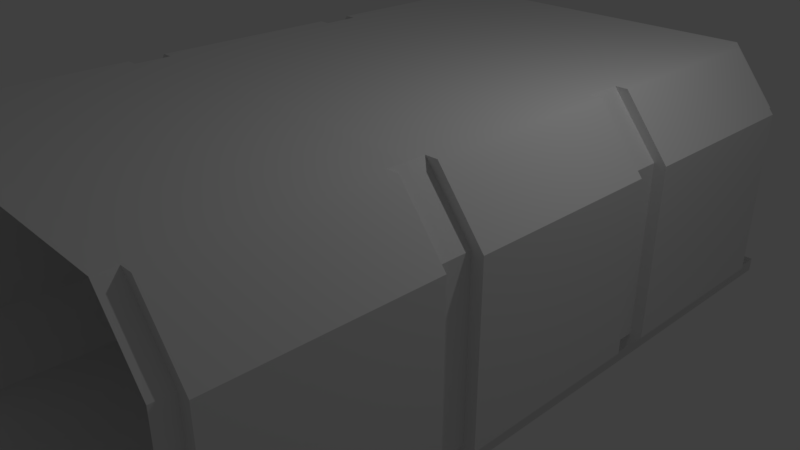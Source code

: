 # Source: Test_Room.blend  (saved by Blender 2.79.0; exported with 4.5.12 LTS)
import bpy
from mathutils import Matrix  # noqa: F401  (used for matrix-valued properties, if any)

bpy.ops.wm.read_factory_settings(use_empty=True)
scene = bpy.context.scene
scene.name = 'Scene'

# ---- collections
col_collection_1 = bpy.data.collections.new('Collection 1'); scene.collection.children.link(col_collection_1)

# ---- world
world_world = bpy.data.worlds.new('World'); scene.world = world_world
world_world.color = (0.05088, 0.05088, 0.05088)
world_world.use_sun_shadow = False
world_world.sun_shadow_jitter_overblur = 0.0
world_world.cycles.sampling_method = 'MANUAL'

# ---- cameras
cam_camera = bpy.data.cameras.new('Camera')
cam_camera.clip_end = 100.0
cam_camera.lens = 35.0
cam_camera.sensor_width = 32.0
cam_camera.sensor_height = 18.0
cam_camera.ortho_scale = 7.314
cam_camera.dof.focus_distance = 0.0
cam_camera.dof.aperture_fstop = 128.0

# ---- lights
light_lamp = bpy.data.lights.new('Lamp', 'POINT')
light_lamp.transmission_factor = 0.0
light_lamp.cutoff_distance = 30.0
light_lamp.energy = 100.0
light_lamp.shadow_buffer_clip_start = 1.001
light_lamp.shadow_soft_size = 0.1
light_lamp.shadow_maximum_resolution = 0.006
light_lamp.use_absolute_resolution = True

# ---- meshes
me_cube = bpy.data.meshes.new('Cube')
me_cube.from_pydata([(-1.0, -1.0, -1.0), (-1.0, -1.0, 1.0), (-1.0, 1.0, -1.0), (-1.0, 1.0, 1.0), (1.0, -1.0, -1.0), (1.0, -1.0, 1.0), (1.0, 1.0, -1.0), (1.0, 1.0, 1.0)], [], [(0, 1, 3, 2), (2, 3, 7, 6), (6, 7, 5, 4), (4, 5, 1, 0), (2, 6, 4, 0), (7, 3, 1, 5)])
me_cube.use_remesh_preserve_volume = False
me_cube.use_remesh_preserve_attributes = False
me_cube.use_mirror_vertex_groups = False
me_cube.update()
me_plane = bpy.data.meshes.new('Plane')
me_plane.from_pydata([(0.7471, -5.4, -3.004), (0.7471, -6.6, -3.004), (-0.7529, -5.4, -3.004), (-0.7529, -6.6, -3.004), (2.804, -5.4, -2.781), (2.804, -6.6, -2.781), (3.747, -6.605, -2.254), (0.7471, -3.48, -3.004), (-0.7529, -3.48, -3.004), (2.804, -4.08, -2.781), (3.747, -6.605, -2.404), (0.7471, -8.52, -3.004), (-0.7529, -8.52, -3.004), (2.804, -7.92, -2.781), (-2.253, -8.52, -2.854), (3.747, -5.401, -2.404), (-0.7529, -3.0, -2.854), (0.7471, -3.0, -2.854), (0.7471, -3.48, -2.854), (-0.7529, -3.48, -2.854), (2.247, -3.48, -2.854), (3.747, -8.52, -2.254), (0.7471, -8.52, -2.854), (-0.7529, -8.52, -2.854), (2.247, -8.52, -2.854), (-2.253, -6.6, -3.004), (-2.253, -5.4, -3.004), (-2.253, -3.48, -3.004), (-2.253, -8.52, -3.004), (3.19, -6.6, -2.627), (3.19, -5.4, -2.627), (3.19, -7.92, -2.627), (2.247, -8.52, -3.004), (2.247, -6.6, -3.004), (2.247, -5.4, -3.004), (3.19, -4.08, -2.627), (2.247, -3.48, -3.004), (3.747, -3.48, -2.404), (3.747, -8.52, -2.404), (3.747, -3.48, -2.254), (3.747, -5.401, -2.254), (-2.8, -6.601, -2.781), (-2.8, -5.401, -2.781), (-3.743, -5.396, -2.254), (-2.8, -7.921, -2.781), (-3.743, -5.396, -2.404), (-2.8, -4.081, -2.781), (-3.743, -3.001, -2.254), (-3.743, -6.599, -2.404), (-3.743, -3.481, -2.254), (-2.243, -3.481, -2.854), (-3.186, -5.401, -2.627), (-3.186, -6.601, -2.627), (-3.186, -4.081, -2.627), (-3.186, -7.921, -2.627), (-3.743, -8.521, -2.404), (-3.743, -3.481, -2.404), (-3.743, -8.521, -2.254), (-3.743, -6.599, -2.254), (-3.743, -3.481, 2.246), (-3.743, -8.521, 2.246), (-3.743, -6.599, 2.246), (3.747, -6.605, 2.246), (3.747, -8.52, 2.246), (3.747, -3.48, 2.246), (3.747, -5.401, 2.246), (-0.7476, -5.4, 3.005), (-0.7476, -6.6, 3.005), (0.7524, -5.4, 3.005), (0.7524, -6.6, 3.005), (-2.805, -5.4, 2.782), (-2.805, -6.6, 2.782), (-0.7476, -3.48, 3.005), (0.7524, -3.48, 3.005), (-2.805, -4.08, 2.782), (-3.748, -6.605, 2.405), (-0.7476, -8.52, 3.005), (0.7524, -8.52, 3.005), (-2.805, -7.92, 2.782), (2.252, -8.52, 2.855), (-3.748, -5.401, 2.405), (-2.248, -3.0, 2.855), (-0.7476, -3.48, 2.855), (0.7524, -3.48, 2.855), (-2.248, -3.48, 2.855), (-0.7476, -8.52, 2.855), (0.7524, -8.52, 2.855), (-2.248, -8.52, 2.855), (2.252, -6.6, 3.005), (2.252, -5.4, 3.005), (2.252, -3.48, 3.005), (2.252, -8.52, 3.005), (-3.191, -6.6, 2.628), (-3.191, -5.4, 2.628), (-3.191, -7.92, 2.628), (-2.248, -8.52, 3.005), (-2.248, -6.6, 3.005), (-2.248, -5.4, 3.005), (-3.191, -4.08, 2.628), (-2.248, -3.48, 3.005), (-3.748, -3.48, 2.405), (-3.748, -8.52, 2.405), (-3.748, -5.401, 2.255), (2.799, -6.601, 2.782), (2.799, -5.401, 2.782), (2.799, -7.921, 2.782), (3.742, -5.396, 2.405), (2.799, -4.081, 2.782), (3.742, -6.599, 2.405), (2.242, -3.481, 2.855), (3.185, -5.401, 2.628), (3.185, -6.601, 2.628), (3.185, -4.081, 2.628), (3.185, -7.921, 2.628), (3.742, -8.521, 2.405), (3.742, -3.481, 2.405), (0.7471, 0.6003, -3.004), (0.7471, -0.5997, -3.004), (-0.7529, 0.6003, -3.004), (-0.7529, -0.5997, -3.004), (2.804, 0.6003, -2.781), (2.804, -0.5997, -2.781), (3.747, -0.6045, -2.254), (0.7471, 2.52, -3.004), (-0.7529, 2.52, -3.004), (2.804, 1.92, -2.781), (3.747, -0.6045, -2.404), (0.7471, -2.52, -3.004), (-0.7529, -2.52, -3.004), (2.804, -1.92, -2.781), (-2.253, -2.52, -2.854), (2.247, -3.0, -2.854), (3.747, -3.0, -2.254), (3.747, 0.5987, -2.404), (2.247, 3.0, -2.854), (0.7471, 2.52, -2.854), (-0.7529, 2.52, -2.854), (2.247, 2.52, -2.854), (3.747, -2.52, -2.254), (0.7471, -2.52, -2.854), (-0.7529, -2.52, -2.854), (2.247, -2.52, -2.854), (-2.253, -0.5997, -3.004), (-2.253, 0.6003, -3.004), (-2.253, 3.0, -2.854), (-2.253, -3.0, -2.854), (-2.253, 2.52, -3.004), (-2.253, -2.52, -3.004), (3.19, -0.5997, -2.627), (3.19, 0.6003, -2.627), (3.19, -1.92, -2.627), (2.247, -2.52, -3.004), (2.247, -0.5997, -3.004), (2.247, 0.6003, -3.004), (3.19, 1.92, -2.627), (2.247, 2.52, -3.004), (3.747, 2.52, -2.404), (3.747, -2.52, -2.404), (3.747, 2.52, -2.254), (3.747, 0.5987, -2.254), (-2.8, -0.6006, -2.781), (-2.8, 0.5994, -2.781), (-3.743, 0.6042, -2.254), (-2.8, -1.921, -2.781), (-3.743, 0.6042, -2.404), (-2.8, 1.919, -2.781), (-3.743, 2.999, -2.254), (-3.743, -0.599, -2.404), (-3.743, 2.519, -2.254), (-2.243, 2.519, -2.854), (-3.186, 0.5994, -2.627), (-3.186, -0.6006, -2.627), (-3.186, 1.919, -2.627), (-3.186, -1.921, -2.627), (-3.743, -2.521, -2.404), (-3.743, 2.519, -2.404), (-3.743, -2.521, -2.254), (-3.743, -0.599, -2.254), (-3.743, 2.519, 2.246), (-3.743, -2.521, 2.246), (-3.743, -0.599, 2.246), (3.747, -0.6045, 2.246), (3.747, -2.52, 2.246), (3.747, 2.52, 2.246), (3.747, 0.5987, 2.246), (-0.7476, 0.6003, 3.005), (-0.7476, -0.5997, 3.005), (0.7524, 0.6003, 3.005), (0.7524, -0.5997, 3.005), (-2.805, 0.6003, 2.782), (-2.805, -0.5997, 2.782), (-0.7476, 2.52, 3.005), (0.7524, 2.52, 3.005), (-2.805, 1.92, 2.782), (-3.748, -0.6045, 2.405), (-0.7476, -2.52, 3.005), (0.7524, -2.52, 3.005), (-2.805, -1.92, 2.782), (2.252, -2.52, 2.855), (-3.748, -3.0, 2.255), (-3.748, 0.5987, 2.405), (-3.748, 3.0, 2.255), (0.7524, -3.0, 2.855), (-0.7476, -3.0, 2.855), (-2.248, 3.0, 2.855), (-0.7476, 2.52, 2.855), (0.7524, 2.52, 2.855), (-2.248, 2.52, 2.855), (-0.7476, -2.52, 2.855), (0.7524, -2.52, 2.855), (-2.248, -2.52, 2.855), (2.252, -0.5997, 3.005), (2.252, 0.6003, 3.005), (2.252, -3.0, 2.855), (2.252, 2.52, 3.005), (2.252, -2.52, 3.005), (-3.191, -0.5997, 2.628), (-3.191, 0.6003, 2.628), (-3.191, -1.92, 2.628), (-2.248, -2.52, 3.005), (-2.248, -0.5997, 3.005), (-2.248, 0.6003, 3.005), (-3.191, 1.92, 2.628), (-2.248, 2.52, 3.005), (-3.748, 2.52, 2.405), (-3.748, -2.52, 2.405), (-3.748, 0.5987, 2.255), (2.799, -0.6006, 2.782), (2.799, 0.5994, 2.782), (2.799, -1.921, 2.782), (3.742, 0.6042, 2.405), (2.799, 1.919, 2.782), (3.742, -0.599, 2.405), (3.742, -3.001, 2.255), (2.242, 2.519, 2.855), (3.185, 0.5994, 2.628), (3.185, -0.6006, 2.628), (3.185, 1.919, 2.628), (3.185, -1.921, 2.628), (3.742, -2.521, 2.405), (3.742, 2.519, 2.405), (0.7471, 6.6, -3.004), (0.7471, 5.4, -3.004), (-0.7529, 6.6, -3.004), (-0.7529, 5.4, -3.004), (2.804, 6.6, -2.781), (2.804, 5.4, -2.781), (3.747, 5.395, -2.254), (0.7471, 8.52, -3.004), (-0.7529, 8.52, -3.004), (2.804, 7.92, -2.781), (3.747, 5.395, -2.404), (0.7471, 3.48, -3.004), (-0.7529, 3.48, -3.004), (2.804, 4.08, -2.781), (-2.253, 3.48, -2.854), (3.747, 3.0, -2.254), (3.747, 6.599, -2.404), (-0.7529, 3.0, -2.854), (0.7471, 3.0, -2.854), (0.7471, 8.52, -2.854), (-0.7529, 8.52, -2.854), (2.247, 8.52, -2.854), (3.747, 3.48, -2.254), (0.7471, 3.48, -2.854), (-0.7529, 3.48, -2.854), (2.247, 3.48, -2.854), (-2.253, 5.4, -3.004), (-2.253, 6.6, -3.004), (-2.253, 8.52, -3.004), (-2.253, 3.48, -3.004), (3.19, 5.4, -2.627), (3.19, 6.6, -2.627), (3.19, 4.08, -2.627), (2.247, 3.48, -3.004), (2.247, 5.4, -3.004), (2.247, 6.6, -3.004), (3.19, 7.92, -2.627), (2.247, 8.52, -3.004), (3.747, 8.52, -2.404), (3.747, 3.48, -2.404), (3.747, 8.52, -2.254), (3.747, 6.599, -2.254), (-2.8, 5.399, -2.781), (-2.8, 6.599, -2.781), (-3.743, 6.604, -2.254), (-2.8, 4.079, -2.781), (-3.743, 6.604, -2.404), (-2.8, 7.919, -2.781), (-3.743, 5.401, -2.404), (-3.743, 8.519, -2.254), (-2.243, 8.519, -2.854), (-3.186, 6.599, -2.627), (-3.186, 5.399, -2.627), (-3.186, 7.919, -2.627), (-3.186, 4.079, -2.627), (-3.743, 3.479, -2.404), (-3.743, 8.519, -2.404), (-3.743, 3.479, -2.254), (-3.743, 5.401, -2.254), (-3.743, 8.519, 2.246), (-3.743, 3.479, 2.246), (-3.743, 5.401, 2.246), (3.747, 5.395, 2.246), (3.747, 3.48, 2.246), (3.747, 8.52, 2.246), (3.747, 6.599, 2.246), (-0.7476, 6.6, 3.005), (-0.7476, 5.4, 3.005), (0.7524, 6.6, 3.005), (0.7524, 5.4, 3.005), (-2.805, 6.6, 2.782), (-2.805, 5.4, 2.782), (-0.7476, 8.52, 3.005), (0.7524, 8.52, 3.005), (-2.805, 7.92, 2.782), (-3.748, 5.395, 2.405), (-0.7476, 3.48, 3.005), (0.7524, 3.48, 3.005), (-2.805, 4.08, 2.782), (2.252, 3.48, 2.855), (-3.748, 6.599, 2.405), (0.7524, 3.0, 2.855), (-0.7476, 3.0, 2.855), (-0.7476, 8.52, 2.855), (0.7524, 8.52, 2.855), (-2.248, 8.52, 2.855), (-0.7476, 3.48, 2.855), (0.7524, 3.48, 2.855), (-2.248, 3.48, 2.855), (2.252, 5.4, 3.005), (2.252, 6.6, 3.005), (2.252, 3.0, 2.855), (2.252, 8.52, 3.005), (2.252, 3.48, 3.005), (-3.191, 5.4, 2.628), (-3.191, 6.6, 2.628), (-3.191, 4.08, 2.628), (-2.248, 3.48, 3.005), (-2.248, 5.4, 3.005), (-2.248, 6.6, 3.005), (-3.191, 7.92, 2.628), (-2.248, 8.52, 3.005), (-3.748, 8.52, 2.405), (-3.748, 3.48, 2.405), (-3.748, 6.599, 2.255), (2.799, 5.399, 2.782), (2.799, 6.599, 2.782), (2.799, 4.079, 2.782), (3.742, 6.604, 2.405), (2.799, 7.919, 2.782), (3.742, 5.401, 2.405), (3.742, 2.999, 2.255), (2.242, 8.519, 2.855), (3.185, 6.599, 2.628), (3.185, 5.399, 2.628), (3.185, 7.919, 2.628), (3.185, 4.079, 2.628), (3.742, 3.479, 2.405), (3.742, 8.519, 2.405), (2.247, -9.0, -2.854), (3.747, -9.0, -2.254), (0.7471, -9.0, -2.854), (-3.743, -9.001, -2.254), (-2.248, -9.0, 2.855), (-3.748, -9.0, 2.255), (-0.7476, -9.0, 2.855), (2.247, 9.0, -2.854), (0.7471, 9.0, -2.854), (-0.7529, 9.0, -2.854), (3.747, 9.0, -2.254), (-2.253, 9.0, -2.854), (-3.743, 8.999, -2.254), (-2.248, 9.0, 2.855), (-0.7476, 9.0, 2.855), (0.7524, 9.0, 2.855), (-3.748, 9.0, 2.255), (2.252, 9.0, 2.855), (3.742, 8.999, 2.255), (-0.7529, -9.0, -2.854), (-2.253, -9.0, -2.854), (0.7524, -9.0, 2.855), (2.252, -9.0, 2.855), (3.742, -9.001, 2.255)], [], [(27, 8, 19, 50), (3, 1, 0, 2), (5, 29, 30, 4), (13, 31, 29, 5), (12, 11, 1, 3), (28, 12, 3, 25), (25, 3, 2, 26), (7, 36, 20, 18), (11, 32, 33, 1), (1, 33, 34, 0), (0, 34, 36, 7), (26, 2, 8, 27), (2, 0, 7, 8), (4, 30, 35, 9), (38, 32, 24, 21), (20, 39, 132, 131), (19, 18, 17, 16), (50, 19, 16, 145), (18, 20, 131, 17), (362, 360, 24, 22), (380, 379, 23, 14), (379, 362, 22, 23), (360, 361, 21, 24), (32, 11, 22, 24), (8, 7, 18, 19), (12, 28, 14, 23), (36, 37, 39, 20), (11, 12, 23, 22), (30, 29, 10, 15), (29, 31, 38, 10), (13, 5, 33, 32), (5, 4, 34, 33), (35, 30, 15, 37), (4, 9, 36, 34), (9, 35, 37, 36), (31, 13, 32, 38), (40, 39, 37, 15), (6, 40, 15, 10), (21, 6, 10, 38), (42, 51, 52, 41), (46, 53, 51, 42), (41, 52, 54, 44), (56, 27, 50, 49), (14, 57, 363, 380), (145, 47, 49, 50), (28, 55, 57, 14), (52, 51, 45, 48), (51, 53, 56, 45), (46, 42, 26, 27), (42, 41, 25, 26), (54, 52, 48, 55), (41, 44, 28, 25), (44, 54, 55, 28), (53, 46, 27, 56), (58, 57, 55, 48), (43, 58, 48, 45), (49, 43, 45, 56), (57, 58, 61, 60), (58, 43, 102, 61), (43, 49, 59, 102), (39, 40, 65, 64), (40, 6, 62, 65), (6, 21, 63, 62), (90, 73, 83, 109), (69, 67, 66, 68), (71, 92, 93, 70), (78, 94, 92, 71), (77, 76, 67, 69), (91, 77, 69, 88), (88, 69, 68, 89), (72, 99, 84, 82), (76, 95, 96, 67), (67, 96, 97, 66), (66, 97, 99, 72), (89, 68, 73, 90), (68, 66, 72, 73), (70, 93, 98, 74), (101, 95, 87, 60), (84, 59, 199, 81), (83, 82, 203, 202), (109, 83, 202, 213), (82, 84, 81, 203), (366, 364, 87, 85), (382, 381, 86, 79), (381, 366, 85, 86), (364, 365, 60, 87), (95, 76, 85, 87), (73, 72, 82, 83), (77, 91, 79, 86), (99, 100, 59, 84), (76, 77, 86, 85), (93, 92, 75, 80), (92, 94, 101, 75), (78, 71, 96, 95), (71, 70, 97, 96), (98, 93, 80, 100), (70, 74, 99, 97), (74, 98, 100, 99), (94, 78, 95, 101), (102, 59, 100, 80), (61, 102, 80, 75), (60, 61, 75, 101), (104, 110, 111, 103), (107, 112, 110, 104), (103, 111, 113, 105), (115, 90, 109, 64), (79, 63, 383, 382), (213, 233, 64, 109), (91, 114, 63, 79), (111, 110, 106, 108), (110, 112, 115, 106), (107, 104, 89, 90), (104, 103, 88, 89), (113, 111, 108, 114), (103, 105, 91, 88), (105, 113, 114, 91), (112, 107, 90, 115), (62, 63, 114, 108), (65, 62, 108, 106), (64, 65, 106, 115), (47, 199, 59, 49), (39, 64, 233, 132), (361, 383, 63, 21), (57, 60, 365, 363), (146, 124, 136, 169), (119, 117, 116, 118), (121, 148, 149, 120), (129, 150, 148, 121), (128, 127, 117, 119), (147, 128, 119, 142), (142, 119, 118, 143), (123, 155, 137, 135), (127, 151, 152, 117), (117, 152, 153, 116), (116, 153, 155, 123), (143, 118, 124, 146), (118, 116, 123, 124), (120, 149, 154, 125), (157, 151, 141, 138), (137, 158, 256, 134), (136, 135, 259, 258), (169, 136, 258, 144), (135, 137, 134, 259), (17, 131, 141, 139), (145, 16, 140, 130), (16, 17, 139, 140), (131, 132, 138, 141), (151, 127, 139, 141), (124, 123, 135, 136), (128, 147, 130, 140), (155, 156, 158, 137), (127, 128, 140, 139), (149, 148, 126, 133), (148, 150, 157, 126), (129, 121, 152, 151), (121, 120, 153, 152), (154, 149, 133, 156), (120, 125, 155, 153), (125, 154, 156, 155), (150, 129, 151, 157), (159, 158, 156, 133), (122, 159, 133, 126), (138, 122, 126, 157), (161, 170, 171, 160), (165, 172, 170, 161), (160, 171, 173, 163), (175, 146, 169, 168), (130, 176, 47, 145), (144, 166, 168, 169), (147, 174, 176, 130), (171, 170, 164, 167), (170, 172, 175, 164), (165, 161, 143, 146), (161, 160, 142, 143), (173, 171, 167, 174), (160, 163, 147, 142), (163, 173, 174, 147), (172, 165, 146, 175), (177, 176, 174, 167), (162, 177, 167, 164), (168, 162, 164, 175), (176, 177, 180, 179), (177, 162, 226, 180), (162, 168, 178, 226), (158, 159, 184, 183), (159, 122, 181, 184), (122, 138, 182, 181), (214, 192, 206, 234), (188, 186, 185, 187), (190, 216, 217, 189), (197, 218, 216, 190), (196, 195, 186, 188), (215, 196, 188, 211), (211, 188, 187, 212), (191, 223, 207, 205), (195, 219, 220, 186), (186, 220, 221, 185), (185, 221, 223, 191), (212, 187, 192, 214), (187, 185, 191, 192), (189, 217, 222, 193), (225, 219, 210, 179), (207, 178, 201, 204), (206, 205, 323, 322), (234, 206, 322, 332), (205, 207, 204, 323), (203, 81, 210, 208), (213, 202, 209, 198), (202, 203, 208, 209), (81, 199, 179, 210), (219, 195, 208, 210), (192, 191, 205, 206), (196, 215, 198, 209), (223, 224, 178, 207), (195, 196, 209, 208), (217, 216, 194, 200), (216, 218, 225, 194), (197, 190, 220, 219), (190, 189, 221, 220), (222, 217, 200, 224), (189, 193, 223, 221), (193, 222, 224, 223), (218, 197, 219, 225), (226, 178, 224, 200), (180, 226, 200, 194), (179, 180, 194, 225), (228, 235, 236, 227), (231, 237, 235, 228), (227, 236, 238, 229), (240, 214, 234, 183), (198, 182, 233, 213), (332, 352, 183, 234), (215, 239, 182, 198), (236, 235, 230, 232), (235, 237, 240, 230), (231, 228, 212, 214), (228, 227, 211, 212), (238, 236, 232, 239), (227, 229, 215, 211), (229, 238, 239, 215), (237, 231, 214, 240), (181, 182, 239, 232), (184, 181, 232, 230), (183, 184, 230, 240), (166, 201, 178, 168), (158, 183, 352, 256), (132, 233, 182, 138), (176, 179, 199, 47), (269, 249, 261, 291), (244, 242, 241, 243), (246, 271, 272, 245), (254, 273, 271, 246), (253, 252, 242, 244), (270, 253, 244, 267), (267, 244, 243, 268), (248, 278, 262, 260), (252, 274, 275, 242), (242, 275, 276, 241), (241, 276, 278, 248), (268, 243, 249, 269), (243, 241, 248, 249), (245, 272, 277, 250), (280, 274, 266, 263), (262, 281, 370, 367), (261, 260, 368, 369), (291, 261, 369, 371), (260, 262, 367, 368), (259, 134, 266, 264), (144, 258, 265, 255), (258, 259, 264, 265), (134, 256, 263, 266), (274, 252, 264, 266), (249, 248, 260, 261), (253, 270, 255, 265), (278, 279, 281, 262), (252, 253, 265, 264), (272, 271, 251, 257), (271, 273, 280, 251), (254, 246, 275, 274), (246, 245, 276, 275), (277, 272, 257, 279), (245, 250, 278, 276), (250, 277, 279, 278), (273, 254, 274, 280), (282, 281, 279, 257), (247, 282, 257, 251), (263, 247, 251, 280), (284, 292, 293, 283), (288, 294, 292, 284), (283, 293, 295, 286), (297, 269, 291, 290), (255, 298, 166, 144), (371, 372, 290, 291), (270, 296, 298, 255), (293, 292, 287, 289), (292, 294, 297, 287), (288, 284, 268, 269), (284, 283, 267, 268), (295, 293, 289, 296), (283, 286, 270, 267), (286, 295, 296, 270), (294, 288, 269, 297), (299, 298, 296, 289), (285, 299, 289, 287), (290, 285, 287, 297), (298, 299, 302, 301), (299, 285, 345, 302), (285, 290, 300, 345), (281, 282, 306, 305), (282, 247, 303, 306), (247, 263, 304, 303), (333, 314, 325, 353), (310, 308, 307, 309), (312, 335, 336, 311), (319, 337, 335, 312), (318, 317, 308, 310), (334, 318, 310, 330), (330, 310, 309, 331), (313, 342, 326, 324), (317, 338, 339, 308), (308, 339, 340, 307), (307, 340, 342, 313), (331, 309, 314, 333), (309, 307, 313, 314), (311, 336, 341, 315), (344, 338, 329, 301), (326, 300, 376, 373), (325, 324, 374, 375), (353, 325, 375, 377), (324, 326, 373, 374), (323, 204, 329, 327), (332, 322, 328, 320), (322, 323, 327, 328), (204, 201, 301, 329), (338, 317, 327, 329), (314, 313, 324, 325), (318, 334, 320, 328), (342, 343, 300, 326), (317, 318, 328, 327), (336, 335, 316, 321), (335, 337, 344, 316), (319, 312, 339, 338), (312, 311, 340, 339), (341, 336, 321, 343), (311, 315, 342, 340), (315, 341, 343, 342), (337, 319, 338, 344), (345, 300, 343, 321), (302, 345, 321, 316), (301, 302, 316, 344), (347, 354, 355, 346), (350, 356, 354, 347), (346, 355, 357, 348), (359, 333, 353, 305), (320, 304, 352, 332), (377, 378, 305, 353), (334, 358, 304, 320), (355, 354, 349, 351), (354, 356, 359, 349), (350, 347, 331, 333), (347, 346, 330, 331), (357, 355, 351, 358), (346, 348, 334, 330), (348, 357, 358, 334), (356, 350, 333, 359), (303, 304, 358, 351), (306, 303, 351, 349), (305, 306, 349, 359), (372, 376, 300, 290), (281, 305, 378, 370), (256, 352, 304, 263), (298, 301, 201, 166)])
_uv = me_plane.uv_layers.new(name='UVMap')
_uv.uv.foreach_set('vector', [0.4023, 0.4845, 0.4023, 0.5949, 0.4133, 0.5949, 0.4133, 0.4849, 0.8554, 0.6056, 0.8554, 0.694, 0.7846, 0.694, 0.7846, 0.6056, 0.8554, 0.8152, 0.8554, 0.838, 0.7846, 0.838, 0.7846, 0.8152, 0.9333, 0.8152, 0.9333, 0.838, 0.8554, 0.838, 0.8554, 0.8152, 0.9688, 0.6056, 0.9688, 0.694, 0.8554, 0.694, 0.8554, 0.6056, 0.9688, 0.5172, 0.9688, 0.6056, 0.8554, 0.6056, 0.8554, 0.5172, 0.8554, 0.5172, 0.8554, 0.6056, 0.7846, 0.6056, 0.7846, 0.5172, 0.4023, 0.7052, 0.4023, 0.8155, 0.4133, 0.8151, 0.4133, 0.7052, 0.9688, 0.694, 0.9688, 0.7824, 0.8554, 0.7824, 0.8554, 0.694, 0.8554, 0.694, 0.8554, 0.7824, 0.7846, 0.7824, 0.7846, 0.694, 0.7846, 0.694, 0.7846, 0.7824, 0.6712, 0.7824, 0.6712, 0.694, 0.7846, 0.5172, 0.7846, 0.6056, 0.6712, 0.6056, 0.6712, 0.5172, 0.7846, 0.6056, 0.7846, 0.694, 0.6712, 0.694, 0.6712, 0.6056, 0.7846, 0.8152, 0.7846, 0.838, 0.7066, 0.838, 0.7066, 0.8152, 0.4465, 0.9254, 0.4023, 0.8155, 0.4133, 0.8151, 0.4579, 0.9254, 0.6449, 0.7823, 0.645, 0.8704, 0.6167, 0.8705, 0.6167, 0.7823, 0.6449, 0.6058, 0.6449, 0.6941, 0.6167, 0.6941, 0.6167, 0.6058, 0.645, 0.5181, 0.6449, 0.6058, 0.6167, 0.6058, 0.6167, 0.5176, 0.6449, 0.6941, 0.6449, 0.7823, 0.6167, 0.7823, 0.6167, 0.6941, 0.5308, 0.6941, 0.5308, 0.7823, 0.5025, 0.7823, 0.5025, 0.6941, 0.5308, 0.5179, 0.5308, 0.6058, 0.5025, 0.6058, 0.5025, 0.5176, 0.5308, 0.6058, 0.5308, 0.6941, 0.5025, 0.6941, 0.5025, 0.6058, 0.5308, 0.7823, 0.5308, 0.8704, 0.5026, 0.8704, 0.5025, 0.7823, 0.4023, 0.8155, 0.4023, 0.7052, 0.4133, 0.7052, 0.4133, 0.8151, 0.4023, 0.5949, 0.4023, 0.7052, 0.4133, 0.7052, 0.4133, 0.5949, 0.4023, 0.5949, 0.4023, 0.4845, 0.4133, 0.4849, 0.4133, 0.5949, 0.4023, 0.8155, 0.4465, 0.9254, 0.4579, 0.9254, 0.4133, 0.8151, 0.4023, 0.7052, 0.4023, 0.5949, 0.4133, 0.5949, 0.4133, 0.7052, 0.7846, 0.838, 0.8554, 0.838, 0.8557, 0.8708, 0.7847, 0.8708, 0.8554, 0.838, 0.9333, 0.838, 0.9688, 0.8708, 0.8557, 0.8708, 0.9333, 0.8152, 0.8554, 0.8152, 0.8554, 0.7824, 0.9688, 0.7824, 0.8554, 0.8152, 0.7846, 0.8152, 0.7846, 0.7824, 0.8554, 0.7824, 0.7066, 0.838, 0.7846, 0.838, 0.7847, 0.8708, 0.6712, 0.8708, 0.7846, 0.8152, 0.7066, 0.8152, 0.6712, 0.7824, 0.7846, 0.7824, 0.7066, 0.8152, 0.7066, 0.838, 0.6712, 0.8708, 0.6712, 0.7824, 0.9333, 0.838, 0.9333, 0.8152, 0.9688, 0.7824, 0.9688, 0.8708, 0.08674, 0.8194, 0.08674, 0.7592, 0.0792, 0.7592, 0.0792, 0.8194, 0.08674, 0.8571, 0.08674, 0.8194, 0.0792, 0.8194, 0.0792, 0.8571, 0.08674, 0.9173, 0.08674, 0.8571, 0.0792, 0.8571, 0.0792, 0.9173, 0.7846, 0.4849, 0.7846, 0.4622, 0.8555, 0.4622, 0.8555, 0.4849, 0.7067, 0.4849, 0.7067, 0.4622, 0.7846, 0.4622, 0.7846, 0.4849, 0.8555, 0.4849, 0.8555, 0.4622, 0.9334, 0.4622, 0.9334, 0.4849, 0.4465, 0.3746, 0.4023, 0.4845, 0.4133, 0.4849, 0.4579, 0.3746, 0.5025, 0.5176, 0.5025, 0.4297, 0.5308, 0.4297, 0.5308, 0.5179, 0.6167, 0.5176, 0.6167, 0.4299, 0.645, 0.4297, 0.645, 0.5181, 0.4023, 0.4845, 0.4465, 0.3746, 0.4579, 0.3746, 0.4133, 0.4849, 0.8555, 0.4622, 0.7846, 0.4622, 0.7843, 0.4294, 0.8554, 0.4294, 0.7846, 0.4622, 0.7067, 0.4622, 0.6713, 0.4294, 0.7843, 0.4294, 0.7067, 0.4849, 0.7846, 0.4849, 0.7846, 0.5172, 0.6712, 0.5172, 0.7846, 0.4849, 0.8555, 0.4849, 0.8554, 0.5172, 0.7846, 0.5172, 0.9334, 0.4622, 0.8555, 0.4622, 0.8554, 0.4294, 0.9688, 0.4294, 0.8555, 0.4849, 0.9334, 0.4849, 0.9688, 0.5172, 0.8554, 0.5172, 0.9334, 0.4849, 0.9334, 0.4622, 0.9688, 0.4294, 0.9688, 0.5172, 0.7067, 0.4622, 0.7067, 0.4849, 0.6712, 0.5172, 0.6713, 0.4294, 0.08674, 0.8571, 0.08674, 0.9173, 0.0792, 0.9173, 0.0792, 0.8571, 0.08674, 0.8194, 0.08674, 0.8571, 0.0792, 0.8571, 0.0792, 0.8194, 0.08674, 0.7592, 0.08674, 0.8194, 0.0792, 0.8194, 0.0792, 0.7592, 0.08674, 0.9173, 0.08674, 0.8571, 0.3131, 0.8571, 0.3131, 0.9173, 0.08674, 0.8571, 0.08674, 0.8194, 0.3133, 0.8195, 0.3131, 0.8571, 0.08674, 0.8194, 0.08674, 0.7592, 0.3131, 0.7592, 0.3133, 0.8195, 0.08674, 0.7592, 0.08674, 0.8194, 0.3133, 0.8195, 0.3131, 0.7592, 0.08674, 0.8194, 0.08674, 0.8571, 0.3131, 0.8571, 0.3133, 0.8195, 0.08674, 0.8571, 0.08674, 0.9173, 0.3131, 0.9173, 0.3131, 0.8571, 0.4023, 0.8155, 0.4023, 0.7052, 0.4133, 0.7052, 0.4133, 0.8151, 0.7846, 0.694, 0.7846, 0.6056, 0.8554, 0.6056, 0.8554, 0.694, 0.7846, 0.4849, 0.7846, 0.4622, 0.8555, 0.4622, 0.8555, 0.4849, 0.7067, 0.4849, 0.7067, 0.4622, 0.7846, 0.4622, 0.7846, 0.4849, 0.6712, 0.694, 0.6712, 0.6056, 0.7846, 0.6056, 0.7846, 0.694, 0.6712, 0.7824, 0.6712, 0.694, 0.7846, 0.694, 0.7846, 0.7824, 0.7846, 0.7824, 0.7846, 0.694, 0.8554, 0.694, 0.8554, 0.7824, 0.4023, 0.5949, 0.4023, 0.4845, 0.4133, 0.4849, 0.4133, 0.5949, 0.6712, 0.6056, 0.6712, 0.5172, 0.7846, 0.5172, 0.7846, 0.6056, 0.7846, 0.6056, 0.7846, 0.5172, 0.8554, 0.5172, 0.8554, 0.6056, 0.8554, 0.6056, 0.8554, 0.5172, 0.9688, 0.5172, 0.9688, 0.6056, 0.8554, 0.7824, 0.8554, 0.694, 0.9688, 0.694, 0.9688, 0.7824, 0.8554, 0.694, 0.8554, 0.6056, 0.9688, 0.6056, 0.9688, 0.694, 0.8555, 0.4849, 0.8555, 0.4622, 0.9334, 0.4622, 0.9334, 0.4849, 0.4465, 0.9254, 0.4023, 0.8155, 0.4133, 0.8151, 0.4579, 0.9254, 0.6449, 0.7823, 0.645, 0.8704, 0.6167, 0.8705, 0.6167, 0.7823, 0.6449, 0.6058, 0.6449, 0.6941, 0.6167, 0.6941, 0.6167, 0.6058, 0.645, 0.5181, 0.6449, 0.6058, 0.6167, 0.6058, 0.6167, 0.5176, 0.6449, 0.6941, 0.6449, 0.7823, 0.6167, 0.7823, 0.6167, 0.6941, 0.5308, 0.6941, 0.5308, 0.7823, 0.5025, 0.7823, 0.5025, 0.6941, 0.5308, 0.5179, 0.5308, 0.6058, 0.5025, 0.6058, 0.5025, 0.5176, 0.5308, 0.6058, 0.5308, 0.6941, 0.5025, 0.6941, 0.5025, 0.6058, 0.5308, 0.7823, 0.5308, 0.8704, 0.5026, 0.8704, 0.5025, 0.7823, 0.4023, 0.8155, 0.4023, 0.7052, 0.4133, 0.7052, 0.4133, 0.8151, 0.4023, 0.7052, 0.4023, 0.5949, 0.4133, 0.5949, 0.4133, 0.7052, 0.4023, 0.5949, 0.4023, 0.4845, 0.4133, 0.4849, 0.4133, 0.5949, 0.4023, 0.4845, 0.4465, 0.3746, 0.4579, 0.3746, 0.4133, 0.4849, 0.4023, 0.7052, 0.4023, 0.5949, 0.4133, 0.5949, 0.4133, 0.7052, 0.8555, 0.4622, 0.7846, 0.4622, 0.7843, 0.4294, 0.8554, 0.4294, 0.7846, 0.4622, 0.7067, 0.4622, 0.6713, 0.4294, 0.7843, 0.4294, 0.7067, 0.4849, 0.7846, 0.4849, 0.7846, 0.5172, 0.6712, 0.5172, 0.7846, 0.4849, 0.8555, 0.4849, 0.8554, 0.5172, 0.7846, 0.5172, 0.9334, 0.4622, 0.8555, 0.4622, 0.8554, 0.4294, 0.9688, 0.4294, 0.8555, 0.4849, 0.9334, 0.4849, 0.9688, 0.5172, 0.8554, 0.5172, 0.9334, 0.4849, 0.9334, 0.4622, 0.9688, 0.4294, 0.9688, 0.5172, 0.7067, 0.4622, 0.7067, 0.4849, 0.6712, 0.5172, 0.6713, 0.4294, 0.3133, 0.8195, 0.3131, 0.7592, 0.3211, 0.7592, 0.3211, 0.8194, 0.3131, 0.8571, 0.3133, 0.8195, 0.3211, 0.8194, 0.3211, 0.8571, 0.3131, 0.9173, 0.3131, 0.8571, 0.3211, 0.8571, 0.3211, 0.9173, 0.8554, 0.8152, 0.8554, 0.838, 0.7846, 0.838, 0.7846, 0.8152, 0.9333, 0.8152, 0.9333, 0.838, 0.8554, 0.838, 0.8554, 0.8152, 0.7846, 0.8152, 0.7846, 0.838, 0.7066, 0.838, 0.7066, 0.8152, 0.4465, 0.9254, 0.4023, 0.8155, 0.4133, 0.8151, 0.4579, 0.9254, 0.5025, 0.5176, 0.5025, 0.4297, 0.5308, 0.4297, 0.5308, 0.5179, 0.6167, 0.5176, 0.6167, 0.4299, 0.645, 0.4297, 0.645, 0.5181, 0.4023, 0.4845, 0.4465, 0.3746, 0.4579, 0.3746, 0.4133, 0.4849, 0.7846, 0.838, 0.8554, 0.838, 0.8557, 0.8708, 0.7847, 0.8708, 0.8554, 0.838, 0.9333, 0.838, 0.9688, 0.8708, 0.8557, 0.8708, 0.9333, 0.8152, 0.8554, 0.8152, 0.8554, 0.7824, 0.9688, 0.7824, 0.8554, 0.8152, 0.7846, 0.8152, 0.7846, 0.7824, 0.8554, 0.7824, 0.7066, 0.838, 0.7846, 0.838, 0.7847, 0.8708, 0.6712, 0.8708, 0.7846, 0.8152, 0.7066, 0.8152, 0.6712, 0.7824, 0.7846, 0.7824, 0.7066, 0.8152, 0.7066, 0.838, 0.6712, 0.8708, 0.6712, 0.7824, 0.9333, 0.838, 0.9333, 0.8152, 0.9688, 0.7824, 0.9688, 0.8708, 0.3131, 0.8571, 0.3131, 0.9173, 0.3211, 0.9173, 0.3211, 0.8571, 0.3133, 0.8195, 0.3131, 0.8571, 0.3211, 0.8571, 0.3211, 0.8194, 0.3131, 0.7592, 0.3133, 0.8195, 0.3211, 0.8194, 0.3211, 0.7592, 0.08674, 0.7441, 0.3135, 0.7441, 0.3131, 0.7592, 0.08674, 0.7592, 0.08674, 0.7592, 0.3131, 0.7592, 0.3135, 0.7441, 0.08674, 0.7441, 0.08674, 0.9324, 0.3135, 0.9324, 0.3131, 0.9173, 0.08674, 0.9173, 0.08674, 0.9173, 0.3131, 0.9173, 0.3135, 0.9324, 0.08674, 0.9324, 0.4023, 0.8155, 0.4023, 0.7052, 0.4133, 0.7052, 0.4133, 0.8151, 0.8554, 0.6056, 0.8554, 0.694, 0.7846, 0.694, 0.7846, 0.6056, 0.8554, 0.8152, 0.8554, 0.838, 0.7846, 0.838, 0.7846, 0.8152, 0.9333, 0.8152, 0.9333, 0.838, 0.8554, 0.838, 0.8554, 0.8152, 0.9688, 0.6056, 0.9688, 0.694, 0.8554, 0.694, 0.8554, 0.6056, 0.9688, 0.5172, 0.9688, 0.6056, 0.8554, 0.6056, 0.8554, 0.5172, 0.8554, 0.5172, 0.8554, 0.6056, 0.7846, 0.6056, 0.7846, 0.5172, 0.4023, 0.5949, 0.4023, 0.4845, 0.4133, 0.4849, 0.4133, 0.5949, 0.9688, 0.694, 0.9688, 0.7824, 0.8554, 0.7824, 0.8554, 0.694, 0.8554, 0.694, 0.8554, 0.7824, 0.7846, 0.7824, 0.7846, 0.694, 0.7846, 0.694, 0.7846, 0.7824, 0.6712, 0.7824, 0.6712, 0.694, 0.7846, 0.5172, 0.7846, 0.6056, 0.6712, 0.6056, 0.6712, 0.5172, 0.7846, 0.6056, 0.7846, 0.694, 0.6712, 0.694, 0.6712, 0.6056, 0.7846, 0.8152, 0.7846, 0.838, 0.7066, 0.838, 0.7066, 0.8152, 0.4465, 0.9254, 0.4023, 0.8155, 0.4133, 0.8151, 0.4579, 0.9254, 0.6449, 0.7823, 0.645, 0.8704, 0.6167, 0.8705, 0.6167, 0.7823, 0.6449, 0.6058, 0.6449, 0.6941, 0.6167, 0.6941, 0.6167, 0.6058, 0.645, 0.5181, 0.6449, 0.6058, 0.6167, 0.6058, 0.6167, 0.5176, 0.6449, 0.6941, 0.6449, 0.7823, 0.6167, 0.7823, 0.6167, 0.6941, 0.6167, 0.6941, 0.6167, 0.7823, 0.5884, 0.7823, 0.5884, 0.6941, 0.6167, 0.5176, 0.6167, 0.6058, 0.5884, 0.6058, 0.5884, 0.5176, 0.6167, 0.6058, 0.6167, 0.6941, 0.5884, 0.6941, 0.5884, 0.6058, 0.6167, 0.7823, 0.6167, 0.8705, 0.5884, 0.8704, 0.5884, 0.7823, 0.4023, 0.8155, 0.4023, 0.7052, 0.4133, 0.7052, 0.4133, 0.8151, 0.4023, 0.7052, 0.4023, 0.5949, 0.4133, 0.5949, 0.4133, 0.7052, 0.4023, 0.5949, 0.4023, 0.4845, 0.4133, 0.4849, 0.4133, 0.5949, 0.4023, 0.4845, 0.4465, 0.3746, 0.4579, 0.3746, 0.4133, 0.4849, 0.4023, 0.7052, 0.4023, 0.5949, 0.4133, 0.5949, 0.4133, 0.7052, 0.7846, 0.838, 0.8554, 0.838, 0.8557, 0.8708, 0.7847, 0.8708, 0.8554, 0.838, 0.9333, 0.838, 0.9688, 0.8708, 0.8557, 0.8708, 0.9333, 0.8152, 0.8554, 0.8152, 0.8554, 0.7824, 0.9688, 0.7824, 0.8554, 0.8152, 0.7846, 0.8152, 0.7846, 0.7824, 0.8554, 0.7824, 0.7066, 0.838, 0.7846, 0.838, 0.7847, 0.8708, 0.6712, 0.8708, 0.7846, 0.8152, 0.7066, 0.8152, 0.6712, 0.7824, 0.7846, 0.7824, 0.7066, 0.8152, 0.7066, 0.838, 0.6712, 0.8708, 0.6712, 0.7824, 0.9333, 0.838, 0.9333, 0.8152, 0.9688, 0.7824, 0.9688, 0.8708, 0.08674, 0.6311, 0.08674, 0.5709, 0.0792, 0.5709, 0.0792, 0.6311, 0.08674, 0.6689, 0.08674, 0.6311, 0.0792, 0.6311, 0.0792, 0.6689, 0.08674, 0.7291, 0.08674, 0.6689, 0.0792, 0.6689, 0.0792, 0.7291, 0.7846, 0.4849, 0.7846, 0.4622, 0.8555, 0.4622, 0.8555, 0.4849, 0.7067, 0.4849, 0.7067, 0.4622, 0.7846, 0.4622, 0.7846, 0.4849, 0.8555, 0.4849, 0.8555, 0.4622, 0.9334, 0.4622, 0.9334, 0.4849, 0.4465, 0.9254, 0.4023, 0.8155, 0.4133, 0.8151, 0.4579, 0.9254, 0.5884, 0.5176, 0.5884, 0.4297, 0.6167, 0.4299, 0.6167, 0.5176, 0.6167, 0.5176, 0.6167, 0.4299, 0.645, 0.4297, 0.645, 0.5181, 0.4023, 0.4845, 0.4465, 0.3746, 0.4579, 0.3746, 0.4133, 0.4849, 0.8555, 0.4622, 0.7846, 0.4622, 0.7843, 0.4294, 0.8554, 0.4294, 0.7846, 0.4622, 0.7067, 0.4622, 0.6713, 0.4294, 0.7843, 0.4294, 0.7067, 0.4849, 0.7846, 0.4849, 0.7846, 0.5172, 0.6712, 0.5172, 0.7846, 0.4849, 0.8555, 0.4849, 0.8554, 0.5172, 0.7846, 0.5172, 0.9334, 0.4622, 0.8555, 0.4622, 0.8554, 0.4294, 0.9688, 0.4294, 0.8555, 0.4849, 0.9334, 0.4849, 0.9688, 0.5172, 0.8554, 0.5172, 0.9334, 0.4849, 0.9334, 0.4622, 0.9688, 0.4294, 0.9688, 0.5172, 0.7067, 0.4622, 0.7067, 0.4849, 0.6712, 0.5172, 0.6713, 0.4294, 0.08674, 0.6689, 0.08674, 0.7291, 0.0792, 0.7291, 0.0792, 0.6689, 0.08674, 0.6311, 0.08674, 0.6689, 0.0792, 0.6689, 0.0792, 0.6311, 0.08674, 0.5709, 0.08674, 0.6311, 0.0792, 0.6311, 0.0792, 0.5709, 0.08674, 0.7291, 0.08674, 0.6689, 0.3131, 0.6689, 0.3131, 0.7291, 0.08674, 0.6689, 0.08674, 0.6311, 0.3133, 0.6312, 0.3131, 0.6689, 0.08674, 0.6311, 0.08674, 0.5709, 0.3131, 0.5709, 0.3133, 0.6312, 0.08674, 0.5709, 0.08674, 0.6311, 0.3133, 0.6312, 0.3131, 0.5709, 0.08674, 0.6311, 0.08674, 0.6689, 0.3131, 0.6689, 0.3133, 0.6312, 0.08674, 0.6689, 0.08674, 0.7291, 0.3131, 0.7291, 0.3131, 0.6689, 0.4023, 0.8155, 0.4023, 0.7052, 0.4133, 0.7052, 0.4133, 0.8151, 0.7846, 0.694, 0.7846, 0.6056, 0.8554, 0.6056, 0.8554, 0.694, 0.7846, 0.4849, 0.7846, 0.4622, 0.8555, 0.4622, 0.8555, 0.4849, 0.7067, 0.4849, 0.7067, 0.4622, 0.7846, 0.4622, 0.7846, 0.4849, 0.6712, 0.694, 0.6712, 0.6056, 0.7846, 0.6056, 0.7846, 0.694, 0.6712, 0.7824, 0.6712, 0.694, 0.7846, 0.694, 0.7846, 0.7824, 0.7846, 0.7824, 0.7846, 0.694, 0.8554, 0.694, 0.8554, 0.7824, 0.4023, 0.5949, 0.4023, 0.4845, 0.4133, 0.4849, 0.4133, 0.5949, 0.6712, 0.6056, 0.6712, 0.5172, 0.7846, 0.5172, 0.7846, 0.6056, 0.7846, 0.6056, 0.7846, 0.5172, 0.8554, 0.5172, 0.8554, 0.6056, 0.8554, 0.6056, 0.8554, 0.5172, 0.9688, 0.5172, 0.9688, 0.6056, 0.8554, 0.7824, 0.8554, 0.694, 0.9688, 0.694, 0.9688, 0.7824, 0.8554, 0.694, 0.8554, 0.6056, 0.9688, 0.6056, 0.9688, 0.694, 0.8555, 0.4849, 0.8555, 0.4622, 0.9334, 0.4622, 0.9334, 0.4849, 0.4465, 0.9254, 0.4023, 0.8155, 0.4133, 0.8151, 0.4579, 0.9254, 0.6449, 0.7823, 0.645, 0.8704, 0.6167, 0.8705, 0.6167, 0.7823, 0.6449, 0.6058, 0.6449, 0.6941, 0.6167, 0.6941, 0.6167, 0.6058, 0.645, 0.5181, 0.6449, 0.6058, 0.6167, 0.6058, 0.6167, 0.5176, 0.6449, 0.6941, 0.6449, 0.7823, 0.6167, 0.7823, 0.6167, 0.6941, 0.6167, 0.6941, 0.6167, 0.7823, 0.5884, 0.7823, 0.5884, 0.6941, 0.6167, 0.5176, 0.6167, 0.6058, 0.5884, 0.6058, 0.5884, 0.5176, 0.6167, 0.6058, 0.6167, 0.6941, 0.5884, 0.6941, 0.5884, 0.6058, 0.6167, 0.7823, 0.6167, 0.8705, 0.5884, 0.8704, 0.5884, 0.7823, 0.4023, 0.8155, 0.4023, 0.7052, 0.4133, 0.7052, 0.4133, 0.8151, 0.4023, 0.7052, 0.4023, 0.5949, 0.4133, 0.5949, 0.4133, 0.7052, 0.4023, 0.5949, 0.4023, 0.4845, 0.4133, 0.4849, 0.4133, 0.5949, 0.4023, 0.4845, 0.4465, 0.3746, 0.4579, 0.3746, 0.4133, 0.4849, 0.4023, 0.7052, 0.4023, 0.5949, 0.4133, 0.5949, 0.4133, 0.7052, 0.8555, 0.4622, 0.7846, 0.4622, 0.7843, 0.4294, 0.8554, 0.4294, 0.7846, 0.4622, 0.7067, 0.4622, 0.6713, 0.4294, 0.7843, 0.4294, 0.7067, 0.4849, 0.7846, 0.4849, 0.7846, 0.5172, 0.6712, 0.5172, 0.7846, 0.4849, 0.8555, 0.4849, 0.8554, 0.5172, 0.7846, 0.5172, 0.9334, 0.4622, 0.8555, 0.4622, 0.8554, 0.4294, 0.9688, 0.4294, 0.8555, 0.4849, 0.9334, 0.4849, 0.9688, 0.5172, 0.8554, 0.5172, 0.9334, 0.4849, 0.9334, 0.4622, 0.9688, 0.4294, 0.9688, 0.5172, 0.7067, 0.4622, 0.7067, 0.4849, 0.6712, 0.5172, 0.6713, 0.4294, 0.3133, 0.6312, 0.3131, 0.5709, 0.3211, 0.5709, 0.3211, 0.6311, 0.3131, 0.6689, 0.3133, 0.6312, 0.3211, 0.6311, 0.3211, 0.6689, 0.3131, 0.7291, 0.3131, 0.6689, 0.3211, 0.6689, 0.3211, 0.7291, 0.8554, 0.8152, 0.8554, 0.838, 0.7846, 0.838, 0.7846, 0.8152, 0.9333, 0.8152, 0.9333, 0.838, 0.8554, 0.838, 0.8554, 0.8152, 0.7846, 0.8152, 0.7846, 0.838, 0.7066, 0.838, 0.7066, 0.8152, 0.4465, 0.9254, 0.4023, 0.8155, 0.4133, 0.8151, 0.4579, 0.9254, 0.5884, 0.5176, 0.5884, 0.4297, 0.6167, 0.4299, 0.6167, 0.5176, 0.6167, 0.5176, 0.6167, 0.4299, 0.645, 0.4297, 0.645, 0.5181, 0.4023, 0.4845, 0.4465, 0.3746, 0.4579, 0.3746, 0.4133, 0.4849, 0.7846, 0.838, 0.8554, 0.838, 0.8557, 0.8708, 0.7847, 0.8708, 0.8554, 0.838, 0.9333, 0.838, 0.9688, 0.8708, 0.8557, 0.8708, 0.9333, 0.8152, 0.8554, 0.8152, 0.8554, 0.7824, 0.9688, 0.7824, 0.8554, 0.8152, 0.7846, 0.8152, 0.7846, 0.7824, 0.8554, 0.7824, 0.7066, 0.838, 0.7846, 0.838, 0.7847, 0.8708, 0.6712, 0.8708, 0.7846, 0.8152, 0.7066, 0.8152, 0.6712, 0.7824, 0.7846, 0.7824, 0.7066, 0.8152, 0.7066, 0.838, 0.6712, 0.8708, 0.6712, 0.7824, 0.9333, 0.838, 0.9333, 0.8152, 0.9688, 0.7824, 0.9688, 0.8708, 0.3131, 0.6689, 0.3131, 0.7291, 0.3211, 0.7291, 0.3211, 0.6689, 0.3133, 0.6312, 0.3131, 0.6689, 0.3211, 0.6689, 0.3211, 0.6311, 0.3131, 0.5709, 0.3133, 0.6312, 0.3211, 0.6311, 0.3211, 0.5709, 0.08674, 0.5559, 0.3135, 0.5559, 0.3131, 0.5709, 0.08674, 0.5709, 0.08674, 0.5709, 0.3131, 0.5709, 0.3135, 0.5559, 0.08674, 0.5559, 0.08674, 0.7441, 0.3135, 0.7441, 0.3131, 0.7291, 0.08674, 0.7291, 0.08674, 0.7291, 0.3131, 0.7291, 0.3135, 0.7441, 0.08674, 0.7441, 0.4023, 0.4845, 0.4023, 0.5949, 0.4133, 0.5949, 0.4133, 0.4849, 0.8554, 0.6056, 0.8554, 0.694, 0.7846, 0.694, 0.7846, 0.6056, 0.8554, 0.8152, 0.8554, 0.838, 0.7846, 0.838, 0.7846, 0.8152, 0.9333, 0.8152, 0.9333, 0.838, 0.8554, 0.838, 0.8554, 0.8152, 0.9688, 0.6056, 0.9688, 0.694, 0.8554, 0.694, 0.8554, 0.6056, 0.9688, 0.5172, 0.9688, 0.6056, 0.8554, 0.6056, 0.8554, 0.5172, 0.8554, 0.5172, 0.8554, 0.6056, 0.7846, 0.6056, 0.7846, 0.5172, 0.4023, 0.7052, 0.4023, 0.8155, 0.4133, 0.8151, 0.4133, 0.7052, 0.9688, 0.694, 0.9688, 0.7824, 0.8554, 0.7824, 0.8554, 0.694, 0.8554, 0.694, 0.8554, 0.7824, 0.7846, 0.7824, 0.7846, 0.694, 0.7846, 0.694, 0.7846, 0.7824, 0.6712, 0.7824, 0.6712, 0.694, 0.7846, 0.5172, 0.7846, 0.6056, 0.6712, 0.6056, 0.6712, 0.5172, 0.7846, 0.6056, 0.7846, 0.694, 0.6712, 0.694, 0.6712, 0.6056, 0.7846, 0.8152, 0.7846, 0.838, 0.7066, 0.838, 0.7066, 0.8152, 0.4465, 0.3746, 0.4023, 0.4845, 0.4133, 0.4849, 0.4579, 0.3746, 0.5308, 0.7823, 0.5308, 0.8704, 0.5026, 0.8704, 0.5025, 0.7823, 0.5308, 0.6058, 0.5308, 0.6941, 0.5025, 0.6941, 0.5025, 0.6058, 0.5308, 0.5179, 0.5308, 0.6058, 0.5025, 0.6058, 0.5025, 0.5176, 0.5308, 0.6941, 0.5308, 0.7823, 0.5025, 0.7823, 0.5025, 0.6941, 0.6167, 0.6941, 0.6167, 0.7823, 0.5884, 0.7823, 0.5884, 0.6941, 0.6167, 0.5176, 0.6167, 0.6058, 0.5884, 0.6058, 0.5884, 0.5176, 0.6167, 0.6058, 0.6167, 0.6941, 0.5884, 0.6941, 0.5884, 0.6058, 0.6167, 0.7823, 0.6167, 0.8705, 0.5884, 0.8704, 0.5884, 0.7823, 0.4023, 0.4845, 0.4023, 0.5949, 0.4133, 0.5949, 0.4133, 0.4849, 0.4023, 0.5949, 0.4023, 0.7052, 0.4133, 0.7052, 0.4133, 0.5949, 0.4023, 0.7052, 0.4023, 0.8155, 0.4133, 0.8151, 0.4133, 0.7052, 0.4023, 0.8155, 0.4465, 0.9254, 0.4579, 0.9254, 0.4133, 0.8151, 0.4023, 0.5949, 0.4023, 0.7052, 0.4133, 0.7052, 0.4133, 0.5949, 0.7846, 0.838, 0.8554, 0.838, 0.8557, 0.8708, 0.7847, 0.8708, 0.8554, 0.838, 0.9333, 0.838, 0.9688, 0.8708, 0.8557, 0.8708, 0.9333, 0.8152, 0.8554, 0.8152, 0.8554, 0.7824, 0.9688, 0.7824, 0.8554, 0.8152, 0.7846, 0.8152, 0.7846, 0.7824, 0.8554, 0.7824, 0.7066, 0.838, 0.7846, 0.838, 0.7847, 0.8708, 0.6712, 0.8708, 0.7846, 0.8152, 0.7066, 0.8152, 0.6712, 0.7824, 0.7846, 0.7824, 0.7066, 0.8152, 0.7066, 0.838, 0.6712, 0.8708, 0.6712, 0.7824, 0.9333, 0.838, 0.9333, 0.8152, 0.9688, 0.7824, 0.9688, 0.8708, 0.08674, 0.4428, 0.08674, 0.3827, 0.0792, 0.3827, 0.0792, 0.4428, 0.08674, 0.4806, 0.08674, 0.4428, 0.0792, 0.4428, 0.0792, 0.4806, 0.08674, 0.5408, 0.08674, 0.4806, 0.0792, 0.4806, 0.0792, 0.5408, 0.7846, 0.4849, 0.7846, 0.4622, 0.8555, 0.4622, 0.8555, 0.4849, 0.7067, 0.4849, 0.7067, 0.4622, 0.7846, 0.4622, 0.7846, 0.4849, 0.8555, 0.4849, 0.8555, 0.4622, 0.9334, 0.4622, 0.9334, 0.4849, 0.4465, 0.3746, 0.4023, 0.4845, 0.4133, 0.4849, 0.4579, 0.3746, 0.5884, 0.5176, 0.5884, 0.4297, 0.6167, 0.4299, 0.6167, 0.5176, 0.5025, 0.5176, 0.5025, 0.4297, 0.5308, 0.4297, 0.5308, 0.5179, 0.4023, 0.8155, 0.4465, 0.9254, 0.4579, 0.9254, 0.4133, 0.8151, 0.8555, 0.4622, 0.7846, 0.4622, 0.7843, 0.4294, 0.8554, 0.4294, 0.7846, 0.4622, 0.7067, 0.4622, 0.6713, 0.4294, 0.7843, 0.4294, 0.7067, 0.4849, 0.7846, 0.4849, 0.7846, 0.5172, 0.6712, 0.5172, 0.7846, 0.4849, 0.8555, 0.4849, 0.8554, 0.5172, 0.7846, 0.5172, 0.9334, 0.4622, 0.8555, 0.4622, 0.8554, 0.4294, 0.9688, 0.4294, 0.8555, 0.4849, 0.9334, 0.4849, 0.9688, 0.5172, 0.8554, 0.5172, 0.9334, 0.4849, 0.9334, 0.4622, 0.9688, 0.4294, 0.9688, 0.5172, 0.7067, 0.4622, 0.7067, 0.4849, 0.6712, 0.5172, 0.6713, 0.4294, 0.08674, 0.4806, 0.08674, 0.5408, 0.0792, 0.5408, 0.0792, 0.4806, 0.08674, 0.4428, 0.08674, 0.4806, 0.0792, 0.4806, 0.0792, 0.4428, 0.08674, 0.3827, 0.08674, 0.4428, 0.0792, 0.4428, 0.0792, 0.3827, 0.08674, 0.5408, 0.08674, 0.4806, 0.3131, 0.4806, 0.3131, 0.5408, 0.08674, 0.4806, 0.08674, 0.4428, 0.3133, 0.4429, 0.3131, 0.4806, 0.08674, 0.4428, 0.08674, 0.3827, 0.3131, 0.3827, 0.3133, 0.4429, 0.08674, 0.3827, 0.08674, 0.4428, 0.3133, 0.4429, 0.3131, 0.3827, 0.08674, 0.4428, 0.08674, 0.4806, 0.3131, 0.4806, 0.3133, 0.4429, 0.08674, 0.4806, 0.08674, 0.5408, 0.3131, 0.5408, 0.3131, 0.4806, 0.4023, 0.8155, 0.4023, 0.7052, 0.4133, 0.7052, 0.4133, 0.8151, 0.7846, 0.694, 0.7846, 0.6056, 0.8554, 0.6056, 0.8554, 0.694, 0.7846, 0.4849, 0.7846, 0.4622, 0.8555, 0.4622, 0.8555, 0.4849, 0.7067, 0.4849, 0.7067, 0.4622, 0.7846, 0.4622, 0.7846, 0.4849, 0.6712, 0.694, 0.6712, 0.6056, 0.7846, 0.6056, 0.7846, 0.694, 0.6712, 0.7824, 0.6712, 0.694, 0.7846, 0.694, 0.7846, 0.7824, 0.7846, 0.7824, 0.7846, 0.694, 0.8554, 0.694, 0.8554, 0.7824, 0.4023, 0.5949, 0.4023, 0.4845, 0.4133, 0.4849, 0.4133, 0.5949, 0.6712, 0.6056, 0.6712, 0.5172, 0.7846, 0.5172, 0.7846, 0.6056, 0.7846, 0.6056, 0.7846, 0.5172, 0.8554, 0.5172, 0.8554, 0.6056, 0.8554, 0.6056, 0.8554, 0.5172, 0.9688, 0.5172, 0.9688, 0.6056, 0.8554, 0.7824, 0.8554, 0.694, 0.9688, 0.694, 0.9688, 0.7824, 0.8554, 0.694, 0.8554, 0.6056, 0.9688, 0.6056, 0.9688, 0.694, 0.8555, 0.4849, 0.8555, 0.4622, 0.9334, 0.4622, 0.9334, 0.4849, 0.4465, 0.9254, 0.4023, 0.8155, 0.4133, 0.8151, 0.4579, 0.9254, 0.5308, 0.7823, 0.5308, 0.8704, 0.5026, 0.8704, 0.5025, 0.7823, 0.5308, 0.6058, 0.5308, 0.6941, 0.5025, 0.6941, 0.5025, 0.6058, 0.5308, 0.5179, 0.5308, 0.6058, 0.5025, 0.6058, 0.5025, 0.5176, 0.5308, 0.6941, 0.5308, 0.7823, 0.5025, 0.7823, 0.5025, 0.6941, 0.6167, 0.6941, 0.6167, 0.7823, 0.5884, 0.7823, 0.5884, 0.6941, 0.6167, 0.5176, 0.6167, 0.6058, 0.5884, 0.6058, 0.5884, 0.5176, 0.6167, 0.6058, 0.6167, 0.6941, 0.5884, 0.6941, 0.5884, 0.6058, 0.6167, 0.7823, 0.6167, 0.8705, 0.5884, 0.8704, 0.5884, 0.7823, 0.4023, 0.8155, 0.4023, 0.7052, 0.4133, 0.7052, 0.4133, 0.8151, 0.4023, 0.7052, 0.4023, 0.5949, 0.4133, 0.5949, 0.4133, 0.7052, 0.4023, 0.5949, 0.4023, 0.4845, 0.4133, 0.4849, 0.4133, 0.5949, 0.4023, 0.4845, 0.4465, 0.3746, 0.4579, 0.3746, 0.4133, 0.4849, 0.4023, 0.7052, 0.4023, 0.5949, 0.4133, 0.5949, 0.4133, 0.7052, 0.8555, 0.4622, 0.7846, 0.4622, 0.7843, 0.4294, 0.8554, 0.4294, 0.7846, 0.4622, 0.7067, 0.4622, 0.6713, 0.4294, 0.7843, 0.4294, 0.7067, 0.4849, 0.7846, 0.4849, 0.7846, 0.5172, 0.6712, 0.5172, 0.7846, 0.4849, 0.8555, 0.4849, 0.8554, 0.5172, 0.7846, 0.5172, 0.9334, 0.4622, 0.8555, 0.4622, 0.8554, 0.4294, 0.9688, 0.4294, 0.8555, 0.4849, 0.9334, 0.4849, 0.9688, 0.5172, 0.8554, 0.5172, 0.9334, 0.4849, 0.9334, 0.4622, 0.9688, 0.4294, 0.9688, 0.5172, 0.7067, 0.4622, 0.7067, 0.4849, 0.6712, 0.5172, 0.6713, 0.4294, 0.3133, 0.4429, 0.3131, 0.3827, 0.3211, 0.3827, 0.3211, 0.4428, 0.3131, 0.4806, 0.3133, 0.4429, 0.3211, 0.4428, 0.3211, 0.4806, 0.3131, 0.5408, 0.3131, 0.4806, 0.3211, 0.4806, 0.3211, 0.5408, 0.8554, 0.8152, 0.8554, 0.838, 0.7846, 0.838, 0.7846, 0.8152, 0.9333, 0.8152, 0.9333, 0.838, 0.8554, 0.838, 0.8554, 0.8152, 0.7846, 0.8152, 0.7846, 0.838, 0.7066, 0.838, 0.7066, 0.8152, 0.4465, 0.9254, 0.4023, 0.8155, 0.4133, 0.8151, 0.4579, 0.9254, 0.5884, 0.5176, 0.5884, 0.4297, 0.6167, 0.4299, 0.6167, 0.5176, 0.5025, 0.5176, 0.5025, 0.4297, 0.5308, 0.4297, 0.5308, 0.5179, 0.4023, 0.4845, 0.4465, 0.3746, 0.4579, 0.3746, 0.4133, 0.4849, 0.7846, 0.838, 0.8554, 0.838, 0.8557, 0.8708, 0.7847, 0.8708, 0.8554, 0.838, 0.9333, 0.838, 0.9688, 0.8708, 0.8557, 0.8708, 0.9333, 0.8152, 0.8554, 0.8152, 0.8554, 0.7824, 0.9688, 0.7824, 0.8554, 0.8152, 0.7846, 0.8152, 0.7846, 0.7824, 0.8554, 0.7824, 0.7066, 0.838, 0.7846, 0.838, 0.7847, 0.8708, 0.6712, 0.8708, 0.7846, 0.8152, 0.7066, 0.8152, 0.6712, 0.7824, 0.7846, 0.7824, 0.7066, 0.8152, 0.7066, 0.838, 0.6712, 0.8708, 0.6712, 0.7824, 0.9333, 0.838, 0.9333, 0.8152, 0.9688, 0.7824, 0.9688, 0.8708, 0.3131, 0.4806, 0.3131, 0.5408, 0.3211, 0.5408, 0.3211, 0.4806, 0.3133, 0.4429, 0.3131, 0.4806, 0.3211, 0.4806, 0.3211, 0.4428, 0.3131, 0.3827, 0.3133, 0.4429, 0.3211, 0.4428, 0.3211, 0.3827, 0.08674, 0.3676, 0.3135, 0.3676, 0.3131, 0.3827, 0.08674, 0.3827, 0.08674, 0.3827, 0.3131, 0.3827, 0.3135, 0.3676, 0.08674, 0.3676, 0.08674, 0.5559, 0.3135, 0.5559, 0.3131, 0.5408, 0.08674, 0.5408, 0.08674, 0.5408, 0.3131, 0.5408, 0.3135, 0.5559, 0.08674, 0.5559])
me_plane.use_remesh_preserve_volume = False
me_plane.use_remesh_preserve_attributes = False
me_plane.use_mirror_vertex_groups = False
me_plane.update()

# ---- objects
ob_ucx_pasadiso_01 = bpy.data.objects.new('UCX_Pasadiso_01', me_cube)
ob_pasadiso = bpy.data.objects.new('Pasadiso', me_plane)
ob_lamp = bpy.data.objects.new('Lamp', light_lamp)
ob_camera = bpy.data.objects.new('Camera', cam_camera)

# ---- transforms, parenting, visibility, modifiers, constraints
ob_ucx_pasadiso_01.location = (0.0, 0.0, -1.47)
ob_ucx_pasadiso_01.scale = (2.4, 6.0, 0.1)
ob_ucx_pasadiso_01.lineart.crease_threshold = 0.0
ob_pasadiso.location = (0.0, 0.0, 0.5)
ob_pasadiso.rotation_euler = (-0.0, 1.571, 0.0)
ob_pasadiso.scale = (0.5, 0.5, 1.0)
ob_pasadiso.lineart.crease_threshold = 0.0
ob_lamp.location = (4.076, 1.005, 5.904)
ob_lamp.rotation_euler = (0.6503, 0.05522, 1.866)
ob_lamp.lock_rotations_4d = False
ob_lamp.empty_display_type = 'ARROWS'
ob_lamp.color = (0.0, 0.0, 0.0, 0.0)
ob_lamp.lineart.crease_threshold = 0.0
ob_camera.location = (7.481, -6.508, 5.344)
ob_camera.rotation_euler = (1.109, 0.0, 0.8149)
ob_camera.lock_rotations_4d = False
ob_camera.empty_display_type = 'ARROWS'
ob_camera.color = (0.0, 0.0, 0.0, 0.0)
ob_camera.display_type = 'WIRE'
ob_camera.lineart.crease_threshold = 0.0

# ---- collection membership
col_collection_1.objects.link(ob_ucx_pasadiso_01)
col_collection_1.objects.link(ob_pasadiso)
col_collection_1.objects.link(ob_lamp)
col_collection_1.objects.link(ob_camera)

# ---- scene / render settings (as saved in the file)
scene.camera = ob_camera
scene.frame_start = 1; scene.frame_end = 250; scene.frame_set(1)
scene.render.engine = 'BLENDER_EEVEE_NEXT'
scene.render.resolution_percentage = 50
scene.render.dither_intensity = 0.0
scene.cycles.use_denoising = False
scene.cycles.samples = 128
scene.cycles.sampling_pattern = 'TABULATED_SOBOL'
scene.cycles.use_adaptive_sampling = False
scene.cycles.use_light_tree = False
scene.cycles.blur_glossy = 0.0
scene.cycles.sample_clamp_indirect = 0.0
scene.view_settings.view_transform = 'Standard'
bpy.context.view_layer.update()
